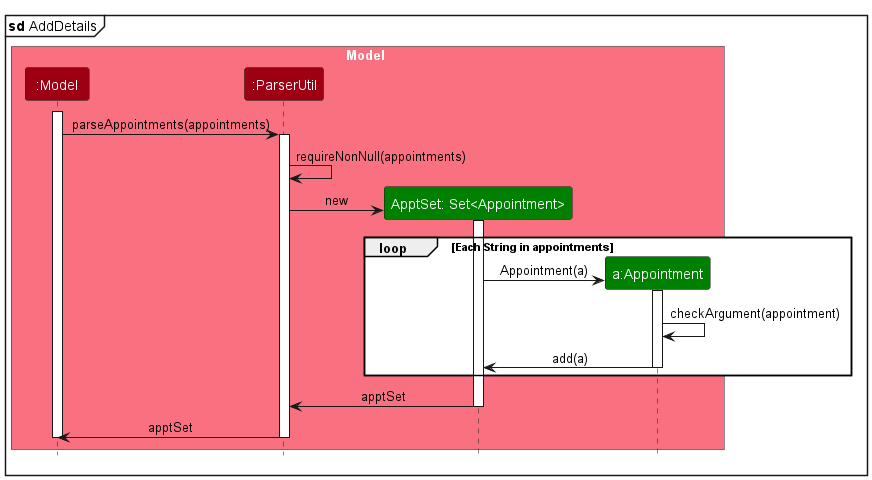

The diagram above was rendered by PlantUML. Its source (embedded in the PNG):
@startuml
!include style.puml
skinparam ArrowFontStyle plain

mainframe **sd** AddDetails

box Model MODEL_COLOR_T1
participant ":Model" as Model MODEL_COLOR
participant ":ParserUtil" as ParserUtil MODEL_COLOR
participant "ApptSet: Set<Appointment>" as apptSet #Green
participant "a:Appointment" as Appointment #Green
end box


activate Model

Model -> ParserUtil : parseAppointments(appointments)
activate ParserUtil
ParserUtil -> ParserUtil : requireNonNull(appointments)
create apptSet
ParserUtil -> apptSet : new
activate apptSet

loop Each String in appointments
    create Appointment
    apptSet -> Appointment : Appointment(a)
    Activate Appointment
    Appointment -> Appointment : checkArgument(appointment)
    Appointment -> apptSet : add(a)
    deactivate Appointment
end

apptSet -> ParserUtil : apptSet
deactivate apptSet

ParserUtil -> Model : apptSet

deactivate ParserUtil

deactivate Model

@enduml